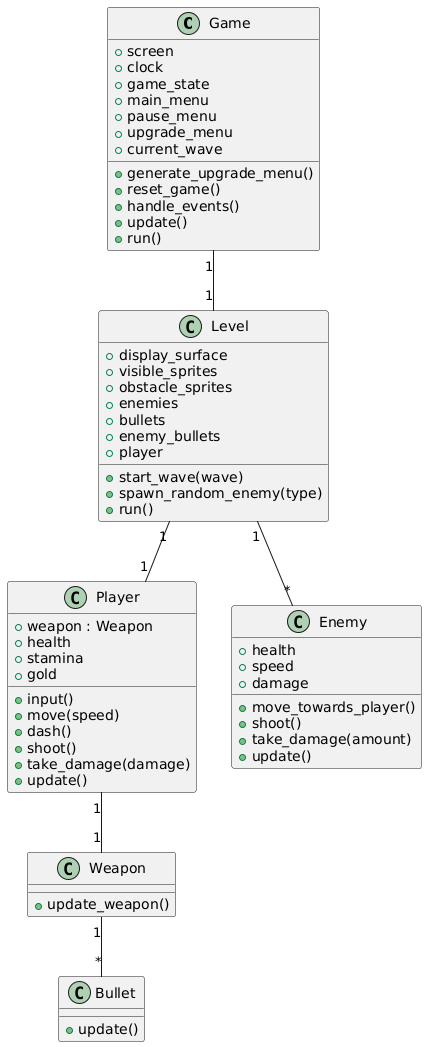

The diagram above was rendered by PlantUML. Its source (embedded in the PNG):
@startuml
class Game {
  +screen
  +clock
  +game_state
  +main_menu
  +pause_menu
  +upgrade_menu
  +current_wave
  +generate_upgrade_menu()
  +reset_game()
  +handle_events()
  +update()
  +run()
}
class Level {
  +display_surface
  +visible_sprites
  +obstacle_sprites
  +enemies
  +bullets
  +enemy_bullets
  +player
  +start_wave(wave)
  +spawn_random_enemy(type)
  +run()
}
class Player {
  +weapon : Weapon
  +health
  +stamina
  +gold
  +input()
  +move(speed)
  +dash()
  +shoot()
  +take_damage(damage)
  +update()
}
class Enemy {
  +health
  +speed
  +damage
  +move_towards_player()
  +shoot()
  +take_damage(amount)
  +update()
}
class Weapon {
  +update_weapon()
}
class Bullet {
  +update()
}
Game "1" -- "1" Level
Level "1" -- "*" Enemy
Level "1" -- "1" Player
Player "1" -- "1" Weapon
Weapon "1" -- "*" Bullet
@enduml